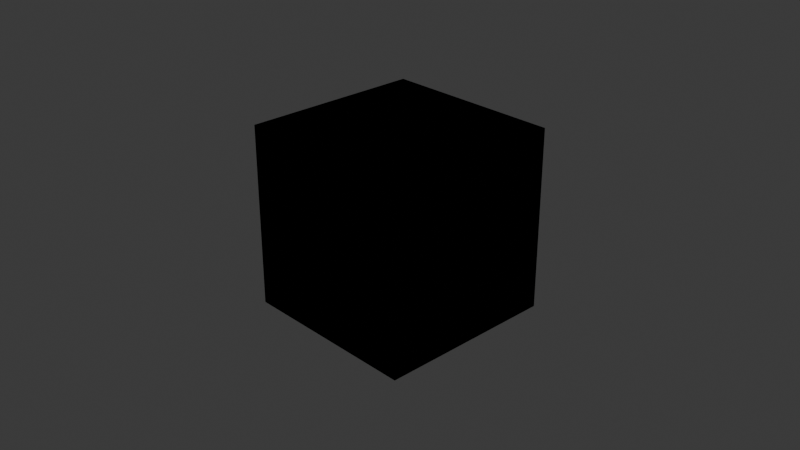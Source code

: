 # Source: node_runner_test.blend  (saved by Blender 4.2.66; exported with 4.5.12 LTS)
import bpy
from mathutils import Matrix  # noqa: F401  (used for matrix-valued properties, if any)

bpy.ops.wm.read_factory_settings(use_empty=True)
scene = bpy.context.scene
scene.name = 'Scene'

# ---- collections
col_collection = bpy.data.collections.new('Collection'); scene.collection.children.link(col_collection)

# ---- materials (node trees are filled in below, after node groups)
mat_material = bpy.data.materials.new('Material')

# ---- node groups
ng_nodegroup = bpy.data.node_groups.new('NodeGroup', 'ShaderNodeTree')
_s = ng_nodegroup.interface.new_socket(name='Color', in_out='OUTPUT', socket_type='NodeSocketColor')
_s.default_value = (0.8, 0.8, 0.8, 1.0)
_s = ng_nodegroup.interface.new_socket(name='Shader', in_out='OUTPUT', socket_type='NodeSocketShader')
_s = ng_nodegroup.interface.new_socket(name='Shader', in_out='OUTPUT', socket_type='NodeSocketShader')
_s = ng_nodegroup.interface.new_socket(name='Shader', in_out='INPUT', socket_type='NodeSocketShader')
_N = ng_nodegroup.nodes; _L = ng_nodegroup.links
n0 = _N.new('NodeGroupOutput'); n0.name = 'Group Output'; n0.location = (600, 0)
n1 = _N.new('NodeGroupInput'); n1.name = 'Group Input'; n1.location = (-500, 0)
n2 = _N.new('ShaderNodeAddShader'); n2.name = 'Add Shader.001'; n2.location = (-211, 118)
n2.width = 250
n3 = _N.new('ShaderNodeAmbientOcclusion'); n3.name = 'Ambient Occlusion.001'; n3.location = (281, -87)
n3.width = 250
n3.samples = 1
n3.inside = True
n3.only_local = True
n3.inputs[1].default_value = 11.3
n4 = _N.new('ShaderNodeAttribute'); n4.name = 'Attribute.001'; n4.location = (-294, -127)
n4.width = 250
n4.attribute_type = 'VIEW_LAYER'
n4.attribute_name = 'LOL'
_L.new(n3.outputs[0], n0.inputs[0])
_L.new(n1.outputs[0], n2.inputs[0])
_L.new(n1.outputs[0], n0.inputs[1])
_L.new(n4.outputs[0], n3.inputs[0])
_L.new(n4.outputs[1], n3.inputs[2])
_L.new(n2.outputs[0], n0.inputs[2])
n0.is_active_output = True
ng_nodegroup_018 = bpy.data.node_groups.new('NodeGroup.018', 'ShaderNodeTree')
_s = ng_nodegroup_018.interface.new_socket(name='Color', in_out='OUTPUT', socket_type='NodeSocketColor')
_s.description = 'Color Input'
_s = ng_nodegroup_018.interface.new_socket(name='Shader', in_out='INPUT', socket_type='NodeSocketShader')
_s.description = 'Shader Output'
_N = ng_nodegroup_018.nodes; _L = ng_nodegroup_018.links
n0 = _N.new('NodeGroupOutput'); n0.name = 'Group Output'; n0.location = (600, 0)
n0.inputs[0].default_value = (0.0, 0.0, 0.0, 1.0)
n1 = _N.new('NodeGroupInput'); n1.name = 'Group Input'; n1.location = (-500, 0)
n2 = _N.new('ShaderNodeAddShader'); n2.name = 'Add Shader.001'; n2.location = (-211, 118)
n2.width = 250
n3 = _N.new('ShaderNodeAmbientOcclusion'); n3.name = 'Ambient Occlusion.001'; n3.location = (281, -87)
n3.width = 250
n3.samples = 1
n3.inside = True
n3.only_local = True
n3.inputs[1].default_value = 11.3
n4 = _N.new('ShaderNodeAttribute'); n4.name = 'Attribute.001'; n4.location = (-294, -127)
n4.width = 250
n4.attribute_type = 'VIEW_LAYER'
n4.attribute_name = 'LOL'
n0.is_active_output = True

# ---- material node trees
mat_material.use_nodes = True; mat_material.node_tree.nodes.clear()
_N = mat_material.node_tree.nodes; _L = mat_material.node_tree.links
n0 = _N.new('ShaderNodeAddShader'); n0.name = 'Add Shader'; n0.location = (0, 0)
n0.width = 250
n1 = _N.new('ShaderNodeAmbientOcclusion'); n1.name = 'Ambient Occlusion'; n1.location = (300, 0)
n1.width = 250
n2 = _N.new('ShaderNodeAttribute'); n2.name = 'Attribute'; n2.location = (600, 0)
n2.width = 250
n3 = _N.new('ShaderNodeBackground'); n3.name = 'Background'; n3.location = (900, 0)
n3.width = 250
n4 = _N.new('ShaderNodeBevel'); n4.name = 'Bevel'; n4.location = (1200, 0)
n4.width = 250
n5 = _N.new('ShaderNodeBlackbody'); n5.name = 'Blackbody'; n5.location = (1500, 0)
n5.width = 250
n6 = _N.new('ShaderNodeBrightContrast'); n6.name = 'Brightness/Contrast'; n6.location = (1800, 0)
n6.width = 250
n7 = _N.new('ShaderNodeBsdfAnisotropic'); n7.name = 'Glossy BSDF'; n7.location = (2100, 0)
n7.width = 250
n8 = _N.new('ShaderNodeBsdfDiffuse'); n8.name = 'Diffuse BSDF'; n8.location = (2400, 0)
n8.width = 250
n9 = _N.new('ShaderNodeBsdfGlass'); n9.name = 'Glass BSDF'; n9.location = (2700, 0)
n9.width = 250
n10 = _N.new('ShaderNodeBsdfHair'); n10.name = 'Hair BSDF'; n10.location = (3000, 0)
n10.width = 200
n11 = _N.new('ShaderNodeBsdfHairPrincipled'); n11.name = 'Principled Hair BSDF'; n11.location = (3300, 0)
n11.width = 250
n12 = _N.new('ShaderNodeBsdfPrincipled'); n12.name = 'Principled BSDF'; n12.location = (3600, 0)
n12.width = 250
n13 = _N.new('ShaderNodeBsdfRayPortal'); n13.name = 'Ray Portal BSDF'; n13.location = (3900, 0)
n13.width = 250
n14 = _N.new('ShaderNodeBsdfRefraction'); n14.name = 'Refraction BSDF'; n14.location = (0, -450)
n14.width = 250
n15 = _N.new('ShaderNodeBsdfSheen'); n15.name = 'Sheen BSDF'; n15.location = (300, -450)
n15.width = 250
n16 = _N.new('ShaderNodeBsdfToon'); n16.name = 'Toon BSDF'; n16.location = (600, -450)
n16.width = 250
n17 = _N.new('ShaderNodeBsdfTranslucent'); n17.name = 'Translucent BSDF'; n17.location = (900, -450)
n17.width = 250
n18 = _N.new('ShaderNodeBsdfTransparent'); n18.name = 'Transparent BSDF'; n18.location = (1200, -450)
n18.width = 250
n19 = _N.new('ShaderNodeBump'); n19.name = 'Bump'; n19.location = (1500, -450)
n19.width = 250
n19.inputs[1].default_value = 1.0
n19.inputs[2].default_value = 1.0
n20 = _N.new('ShaderNodeCameraData'); n20.name = 'Camera Data'; n20.location = (1800, -450)
n20.width = 250
n21 = _N.new('ShaderNodeClamp'); n21.name = 'Clamp'; n21.location = (2100, -450)
n21.width = 250
n22 = _N.new('ShaderNodeCombineColor'); n22.name = 'Combine Color'; n22.location = (2400, -450)
n22.width = 250
n23 = _N.new('ShaderNodeCombineHSV'); n23.name = 'Combine HSV (Legacy)'; n23.location = (2700, -450)
n23.width = 250
n24 = _N.new('ShaderNodeCombineRGB'); n24.name = 'Combine RGB (Legacy)'; n24.location = (3000, -450)
n24.width = 250
n25 = _N.new('ShaderNodeCombineXYZ'); n25.name = 'Combine XYZ'; n25.location = (3300, -450)
n25.width = 250
n26 = _N.new('ShaderNodeDisplacement'); n26.name = 'Displacement'; n26.location = (3600, -450)
n26.width = 250
n26.inputs[2].default_value = 1.0
n27 = _N.new('ShaderNodeEeveeSpecular'); n27.name = 'Specular BSDF'; n27.location = (3900, -450)
n27.width = 250
n28 = _N.new('ShaderNodeEmission'); n28.name = 'Emission'; n28.location = (0, -900)
n28.width = 250
n29 = _N.new('ShaderNodeFloatCurve'); n29.name = 'Float Curve'; n29.location = (300, -900)
n29.width = 250
n29.mapping.update()
n30 = _N.new('ShaderNodeFresnel'); n30.name = 'Fresnel'; n30.location = (600, -900)
n30.width = 250
n31 = _N.new('ShaderNodeGamma'); n31.name = 'Gamma'; n31.location = (900, -900)
n31.width = 250
n32 = _N.new('ShaderNodeGroup'); n32.name = 'Group'; n32.location = (1200, -900)
n32.width = 250
n32.node_tree = None
n33 = _N.new('ShaderNodeHairInfo'); n33.name = 'Curves Info'; n33.location = (1500, -900)
n33.width = 250
n34 = _N.new('ShaderNodeHoldout'); n34.name = 'Holdout'; n34.location = (1800, -900)
n34.width = 250
n35 = _N.new('ShaderNodeHueSaturation'); n35.name = 'Hue/Saturation/Value'; n35.location = (2100, -900)
n35.width = 250
n36 = _N.new('ShaderNodeInvert'); n36.name = 'Invert Color'; n36.location = (2400, -900)
n36.width = 250
n37 = _N.new('ShaderNodeLayerWeight'); n37.name = 'Layer Weight'; n37.location = (2700, -900)
n37.width = 250
n38 = _N.new('ShaderNodeLightFalloff'); n38.name = 'Light Falloff'; n38.location = (3000, -900)
n38.width = 250
n39 = _N.new('ShaderNodeLightPath'); n39.name = 'Light Path'; n39.location = (3300, -900)
n39.width = 250
n40 = _N.new('ShaderNodeMapRange'); n40.name = 'Map Range'; n40.location = (3600, -900)
n40.width = 250
n41 = _N.new('ShaderNodeMapping'); n41.name = 'Mapping'; n41.location = (3900, -900)
n41.width = 250
n42 = _N.new('ShaderNodeMath'); n42.name = 'Math'; n42.location = (0, -1350)
n42.width = 250
n43 = _N.new('ShaderNodeMix'); n43.name = 'Mix'; n43.location = (300, -1350)
n43.width = 250
n44 = _N.new('ShaderNodeMixRGB'); n44.name = 'Mix (Legacy)'; n44.location = (600, -1350)
n44.width = 250
n45 = _N.new('ShaderNodeMixShader'); n45.name = 'Mix Shader'; n45.location = (900, -1350)
n45.width = 250
n46 = _N.new('ShaderNodeNewGeometry'); n46.name = 'Geometry'; n46.location = (1200, -1350)
n46.width = 250
n47 = _N.new('ShaderNodeNormal'); n47.name = 'Normal'; n47.location = (1500, -1350)
n47.width = 250
n48 = _N.new('ShaderNodeNormalMap'); n48.name = 'Normal Map'; n48.location = (1800, -1350)
n48.width = 250
n49 = _N.new('ShaderNodeObjectInfo'); n49.name = 'Object Info'; n49.location = (2100, -1350)
n49.width = 250
n50 = _N.new('ShaderNodeOutputAOV'); n50.name = 'AOV Output'; n50.location = (2400, -1350)
n50.width = 250
n51 = _N.new('ShaderNodeOutputLight'); n51.name = 'Light Output'; n51.location = (2700, -1350)
n51.width = 250
n52 = _N.new('ShaderNodeOutputLineStyle'); n52.name = 'Line Style Output'; n52.location = (3000, -1350)
n52.width = 250
n53 = _N.new('ShaderNodeOutputMaterial'); n53.name = 'Material Output'; n53.location = (3300, -1350)
n53.width = 250
n54 = _N.new('ShaderNodeOutputWorld'); n54.name = 'World Output'; n54.location = (3600, -1350)
n54.width = 250
n55 = _N.new('ShaderNodeParticleInfo'); n55.name = 'Particle Info'; n55.location = (3900, -1350)
n55.width = 250
n56 = _N.new('ShaderNodePointInfo'); n56.name = 'Point Info'; n56.location = (0, -1800)
n56.width = 250
n57 = _N.new('ShaderNodeRGB'); n57.name = 'RGB'; n57.location = (300, -1800)
n57.width = 250
n57.outputs[0].default_value = (0.5, 0.5, 0.5, 1.0)
n58 = _N.new('ShaderNodeRGBCurve'); n58.name = 'RGB Curves'; n58.location = (600, -1800)
n58.width = 250
n58.mapping.update()
n59 = _N.new('ShaderNodeRGBToBW'); n59.name = 'RGB to BW'; n59.location = (900, -1800)
n59.width = 250
n60 = _N.new('ShaderNodeScript'); n60.name = 'Script'; n60.location = (1200, -1800)
n60.width = 250
n61 = _N.new('ShaderNodeSeparateColor'); n61.name = 'Separate Color'; n61.location = (1500, -1800)
n61.width = 250
n62 = _N.new('ShaderNodeSeparateHSV'); n62.name = 'Separate HSV (Legacy)'; n62.location = (1800, -1800)
n62.width = 250
n63 = _N.new('ShaderNodeSeparateRGB'); n63.name = 'Separate RGB (Legacy)'; n63.location = (2100, -1800)
n63.width = 250
n64 = _N.new('ShaderNodeSeparateXYZ'); n64.name = 'Separate XYZ'; n64.location = (2400, -1800)
n64.width = 250
n65 = _N.new('ShaderNodeShaderToRGB'); n65.name = 'Shader to RGB'; n65.location = (2700, -1800)
n65.width = 250
n66 = _N.new('ShaderNodeSqueeze'); n66.name = 'Squeeze Value (Legacy)'; n66.location = (3000, -1800)
n66.width = 250
n67 = _N.new('ShaderNodeSubsurfaceScattering'); n67.name = 'Subsurface Scattering'; n67.location = (3300, -1800)
n67.width = 250
n68 = _N.new('ShaderNodeTangent'); n68.name = 'Tangent'; n68.location = (3600, -1800)
n68.width = 250
n69 = _N.new('ShaderNodeTexBrick'); n69.name = 'Brick Texture'; n69.location = (3900, -1800)
n69.width = 250
n70 = _N.new('ShaderNodeTexChecker'); n70.name = 'Checker Texture'; n70.location = (0, -2250)
n70.width = 250
n71 = _N.new('ShaderNodeTexCoord'); n71.name = 'Texture Coordinate'; n71.location = (300, -2250)
n71.width = 250
n72 = _N.new('ShaderNodeTexEnvironment'); n72.name = 'Environment Texture'; n72.location = (600, -2250)
n72.width = 250
n73 = _N.new('ShaderNodeTexGradient'); n73.name = 'Gradient Texture'; n73.location = (900, -2250)
n73.width = 250
n74 = _N.new('ShaderNodeTexIES'); n74.name = 'IES Texture'; n74.location = (1200, -2250)
n74.width = 250
n75 = _N.new('ShaderNodeTexImage'); n75.name = 'Image Texture'; n75.location = (1500, -2250)
n75.width = 250
n76 = _N.new('ShaderNodeTexMagic'); n76.name = 'Magic Texture'; n76.location = (1800, -2250)
n76.width = 250
n77 = _N.new('ShaderNodeTexNoise'); n77.name = 'Noise Texture'; n77.location = (2100, -2250)
n77.width = 250
n78 = _N.new('ShaderNodeTexPointDensity'); n78.name = 'Point Density'; n78.location = (2400, -2250)
n78.width = 250
n79 = _N.new('ShaderNodeTexSky'); n79.name = 'Sky Texture'; n79.location = (2700, -2250)
n79.width = 250
n80 = _N.new('ShaderNodeTexVoronoi'); n80.name = 'Voronoi Texture'; n80.location = (3000, -2250)
n80.width = 250
n81 = _N.new('ShaderNodeTexWave'); n81.name = 'Wave Texture'; n81.location = (3300, -2250)
n81.width = 250
n82 = _N.new('ShaderNodeTexWhiteNoise'); n82.name = 'White Noise Texture'; n82.location = (3600, -2250)
n82.width = 250
n83 = _N.new('ShaderNodeUVAlongStroke'); n83.name = 'UV Along Stroke'; n83.location = (3900, -2250)
n83.width = 250
n84 = _N.new('ShaderNodeUVMap'); n84.name = 'UV Map'; n84.location = (0, -2700)
n84.width = 250
n85 = _N.new('ShaderNodeValToRGB'); n85.name = 'Color Ramp'; n85.location = (300, -2700)
n85.width = 250
while len(n85.color_ramp.elements) > 1: n85.color_ramp.elements.remove(n85.color_ramp.elements[-1])
n85.color_ramp.elements[0].position = 0.0; n85.color_ramp.elements[0].color = (0.0, 0.0, 0.0, 1.0)
_e = n85.color_ramp.elements.new(1.0); _e.color = (1.0, 1.0, 1.0, 1.0)
n86 = _N.new('ShaderNodeValue'); n86.name = 'Value'; n86.location = (600, -2700)
n86.width = 250
n86.outputs[0].default_value = 0.0
n87 = _N.new('ShaderNodeVectorCurve'); n87.name = 'Vector Curves'; n87.location = (900, -2700)
n87.width = 250
n87.mapping.update()
n88 = _N.new('ShaderNodeVectorDisplacement'); n88.name = 'Vector Displacement'; n88.location = (1200, -2700)
n88.width = 250
n88.inputs[2].default_value = 1.0
n89 = _N.new('ShaderNodeVectorMath'); n89.name = 'Vector Math'; n89.location = (1500, -2700)
n89.width = 250
n90 = _N.new('ShaderNodeVectorRotate'); n90.name = 'Vector Rotate'; n90.location = (1800, -2700)
n90.width = 250
n91 = _N.new('ShaderNodeVectorTransform'); n91.name = 'Vector Transform'; n91.location = (2100, -2700)
n91.width = 250
n92 = _N.new('ShaderNodeVertexColor'); n92.name = 'Color Attribute'; n92.location = (2400, -2700)
n92.width = 250
n93 = _N.new('ShaderNodeVolumeAbsorption'); n93.name = 'Volume Absorption'; n93.location = (2700, -2700)
n93.width = 250
n94 = _N.new('ShaderNodeVolumeInfo'); n94.name = 'Volume Info'; n94.location = (3000, -2700)
n94.width = 250
n95 = _N.new('ShaderNodeVolumePrincipled'); n95.name = 'Principled Volume'; n95.location = (3300, -2700)
n95.width = 250
n96 = _N.new('ShaderNodeVolumeScatter'); n96.name = 'Volume Scatter'; n96.location = (3600, -2700)
n96.width = 250
n97 = _N.new('ShaderNodeWavelength'); n97.name = 'Wavelength'; n97.location = (3900, -2700)
n97.width = 250
n98 = _N.new('ShaderNodeWireframe'); n98.name = 'Wireframe'; n98.location = (0, -3150)
n98.width = 250
n99 = _N.new('ShaderNodeGroup'); n99.name = 'Group.001'; n99.location = (-1882, -44)
n99.width = 171
n99.node_tree = ng_nodegroup
n100 = _N.new('ShaderNodeGroup'); n100.name = 'Group.002'; n100.location = (0, 0)
n100.node_tree = None
n101 = _N.new('ShaderNodeGroup'); n101.name = 'Group.003'; n101.location = (0, 0)
n101.node_tree = None
n102 = _N.new('ShaderNodeGroup'); n102.name = 'Group.004'; n102.location = (-1505, -62)
n102.node_tree = ng_nodegroup_018
n51.is_active_output = True

# ---- world
world_world = bpy.data.worlds.new('World'); scene.world = world_world
world_world.use_nodes = True; world_world.node_tree.nodes.clear()
_N = world_world.node_tree.nodes; _L = world_world.node_tree.links
n0 = _N.new('ShaderNodeOutputWorld'); n0.name = 'World Output'; n0.location = (300, 300)
n1 = _N.new('ShaderNodeBackground'); n1.name = 'Background'; n1.location = (10, 300)
n1.inputs[0].default_value = (0.05088, 0.05088, 0.05088, 1.0)
_L.new(n1.outputs[0], n0.inputs[0])
n0.is_active_output = True
world_world.color = (0.05088, 0.05088, 0.05088)
world_world.sun_shadow_jitter_overblur = 0.0

# ---- cameras
cam_camera = bpy.data.cameras.new('Camera')
cam_camera.clip_end = 100.0
cam_camera.ortho_scale = 7.314

# ---- lights
light_light = bpy.data.lights.new('Light', 'POINT')
light_light.energy = 1000.0
light_light.shadow_soft_size = 0.1

# ---- meshes
me_cube_001 = bpy.data.meshes.new('Cube.001')
me_cube_001.from_pydata([(-1.0, -1.0, -1.0), (-1.0, -1.0, 1.0), (-1.0, 1.0, -1.0), (-1.0, 1.0, 1.0), (1.0, -1.0, -1.0), (1.0, -1.0, 1.0), (1.0, 1.0, -1.0), (1.0, 1.0, 1.0)], [], [(0, 1, 3, 2), (2, 3, 7, 6), (6, 7, 5, 4), (4, 5, 1, 0), (2, 6, 4, 0), (7, 3, 1, 5)])
_uv = me_cube_001.uv_layers.new(name='UVMap')
_uv.uv.foreach_set('vector', [0.375, 0.0, 0.625, 0.0, 0.625, 0.25, 0.375, 0.25, 0.375, 0.25, 0.625, 0.25, 0.625, 0.5, 0.375, 0.5, 0.375, 0.5, 0.625, 0.5, 0.625, 0.75, 0.375, 0.75, 0.375, 0.75, 0.625, 0.75, 0.625, 1.0, 0.375, 1.0, 0.125, 0.5, 0.375, 0.5, 0.375, 0.75, 0.125, 0.75, 0.625, 0.5, 0.875, 0.5, 0.875, 0.75, 0.625, 0.75])
me_cube_001.materials.append(mat_material)
me_cube_001.update()

# ---- objects
ob_light = bpy.data.objects.new('Light', light_light)
ob_camera = bpy.data.objects.new('Camera', cam_camera)
ob_cube = bpy.data.objects.new('Cube', me_cube_001)

# ---- transforms, parenting, visibility, modifiers, constraints
ob_light.location = (4.076, 1.005, 5.904)
ob_light.rotation_euler = (0.6503, 0.05522, 1.866)
ob_light.lock_rotations_4d = False
ob_light.empty_display_type = 'ARROWS'
ob_light.color = (0.0, 0.0, 0.0, 0.0)
ob_light.lineart.crease_threshold = 0.0
ob_camera.location = (7.359, -6.926, 4.958)
ob_camera.rotation_euler = (1.109, 0.0, 0.8149)
ob_camera.lock_rotations_4d = False
ob_camera.empty_display_type = 'ARROWS'
ob_camera.color = (0.0, 0.0, 0.0, 0.0)
ob_camera.display_type = 'WIRE'
ob_camera.lineart.crease_threshold = 0.0
ob_cube.location = (0.0, 0.0, 0.0)

# ---- collection membership
col_collection.objects.link(ob_light)
col_collection.objects.link(ob_camera)
col_collection.objects.link(ob_cube)

# ---- scene / render settings (as saved in the file)
scene.camera = ob_camera
scene.frame_start = 1; scene.frame_end = 250; scene.frame_set(1)
scene.render.engine = 'BLENDER_EEVEE_NEXT'
bpy.context.view_layer.update()
